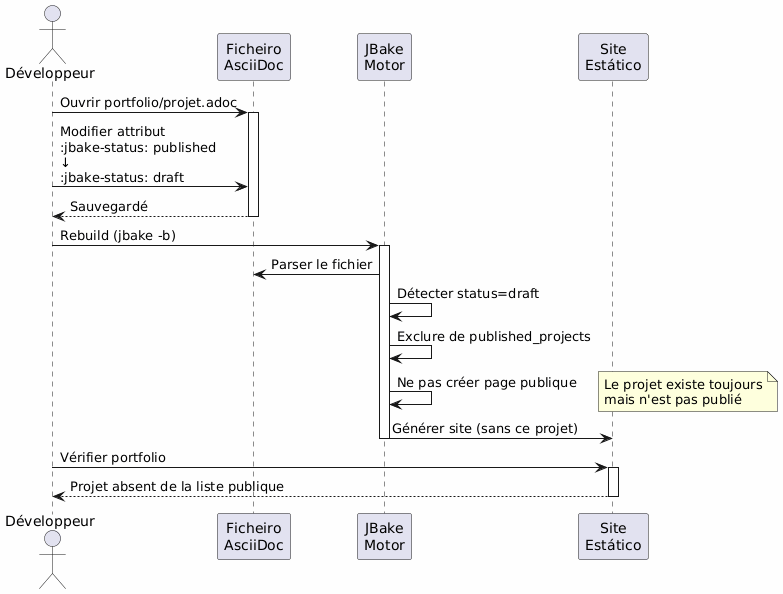

The diagram above was rendered by PlantUML. Its source (embedded in the PNG):
@startuml
skinparam backgroundColor #FEFEFE
actor Développeur as dev
participant "Ficheiro\nAsciiDoc" as file
participant "JBake\nMotor" as jbake
participant "Site\nEstático" as site

dev -> file : Ouvrir portfolio/projet.adoc
activate file

dev -> file : Modifier attribut\n:jbake-status: published\n↓\n:jbake-status: draft

file --> dev : Sauvegardé
deactivate file

dev -> jbake : Rebuild (jbake -b)
activate jbake
jbake -> file : Parser le fichier
jbake -> jbake : Détecter status=draft
jbake -> jbake : Exclure de published_projects
jbake -> jbake : Ne pas créer page publique
note right
  Le projet existe toujours
  mais n'est pas publié
end note
jbake -> site : Générer site (sans ce projet)
deactivate jbake

dev -> site : Vérifier portfolio
activate site
site --> dev : Projet absent de la liste publique
deactivate site
@enduml